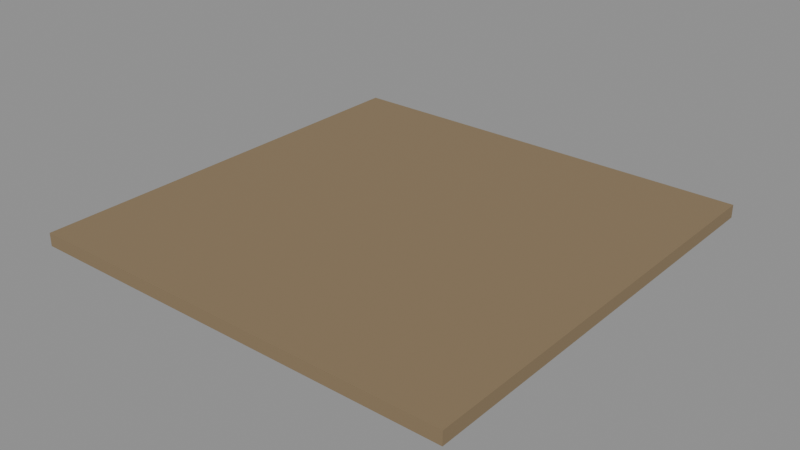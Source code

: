 # Source: e1904_after.blend  (saved by Blender 5.2.44; exported with 4.5.12 LTS)
import bpy
from mathutils import Matrix  # noqa: F401  (used for matrix-valued properties, if any)

bpy.ops.wm.read_factory_settings(use_empty=True)
scene = bpy.context.scene
scene.name = 'Scene'

# ---- materials (node trees are filled in below, after node groups)
mat_terreno = bpy.data.materials.new('Terreno')

# ---- material node trees
mat_terreno.use_nodes = True; mat_terreno.node_tree.nodes.clear()
_N = mat_terreno.node_tree.nodes; _L = mat_terreno.node_tree.links
n0 = _N.new('ShaderNodeBsdfPrincipled'); n0.name = 'Principled BSDF'; n0.location = (-200, 100)
n0.inputs[0].default_value = (0.25, 0.18, 0.1, 1.0)
n0.inputs[2].default_value = 0.9
n0.inputs[3].default_value = 1.45
n0.inputs[10].default_value = 0.005
n1 = _N.new('ShaderNodeOutputMaterial'); n1.name = 'Material Output'; n1.location = (200, 100)
_L.new(n0.outputs[0], n1.inputs[0])
n1.is_active_output = True

# ---- meshes
me_jardin_base_cuerpo_mesh = bpy.data.meshes.new('Jardin_Base_Cuerpo_mesh')
me_jardin_base_cuerpo_mesh.from_pydata([(0.0, 0.0, 0.0), (10.0, 0.0, 0.0), (10.0, 10.0, 0.0), (0.0, 10.0, 0.0), (0.0, 0.0, 0.3), (10.0, 0.0, 0.3), (10.0, 10.0, 0.3), (0.0, 10.0, 0.3)], [], [(0, 1, 2, 3), (4, 5, 6, 7), (0, 1, 5, 4), (1, 2, 6, 5), (2, 3, 7, 6), (3, 0, 4, 7)])
me_jardin_base_cuerpo_mesh.materials.append(mat_terreno)
me_jardin_base_cuerpo_mesh.update()

# ---- objects
ob_jardin_base = bpy.data.objects.new('Jardin_Base', None)
ob_jardin_base_cuerpo = bpy.data.objects.new('Jardin_Base_Cuerpo', me_jardin_base_cuerpo_mesh)

# ---- transforms, parenting, visibility, modifiers, constraints
ob_jardin_base.location = (0.0, 0.0, -0.3)
ob_jardin_base.empty_display_type = 'ARROWS'
ob_jardin_base_cuerpo.parent = ob_jardin_base
ob_jardin_base_cuerpo.location = (0.0, 0.0, 0.0)

# ---- collection membership
scene.collection.objects.link(ob_jardin_base)
scene.collection.objects.link(ob_jardin_base_cuerpo)

# ---- scene / render settings (as saved in the file)
scene.frame_start = 1; scene.frame_end = 250; scene.frame_set(1)
scene.render.engine = 'BLENDER_EEVEE_NEXT'
scene.render.bake_bias = 0.0
scene.render.bake_samples = 0
scene.render.compositor_device = 'GPU'
scene.eevee.use_volume_custom_range = False
scene.eevee.fast_gi_thickness_near = 0.1
scene.eevee.fast_gi_thickness_far = 0.0
scene.eevee.ray_tracing_options.screen_trace_thickness = 0.1
bpy.context.view_layer.update()

# ---- added for rendering (the .blend has no active camera and no usable light): camera, sun + grey world if the file has none
cam_auto = bpy.data.cameras.new('AutoCamera')
cam_auto.lens = 50.0
cam_auto.sensor_width = 36.0
cam_auto.clip_end = 1000.0
ob_auto_camera = bpy.data.objects.new('AutoCamera', cam_auto)
scene.collection.objects.link(ob_auto_camera)
ob_auto_camera.location = (18.0876, -10.7051, 10.3201)
ob_auto_camera.rotation_euler = (1.09748, -7.21219e-08, 0.694738)
scene.camera = ob_auto_camera
light_auto_sun = bpy.data.lights.new('AutoSun', 'SUN')
light_auto_sun.energy = 3.0
light_auto_sun.angle = 0.0523599
ob_auto_sun = bpy.data.objects.new('AutoSun', light_auto_sun)
scene.collection.objects.link(ob_auto_sun)
ob_auto_sun.rotation_euler = (0.872665, 0.174533, 0.523599)
if scene.world is None:
    world_auto = bpy.data.worlds.new('AutoWorld')
    world_auto.color = (0.3, 0.3, 0.3)
    scene.world = world_auto
bpy.context.view_layer.update()
